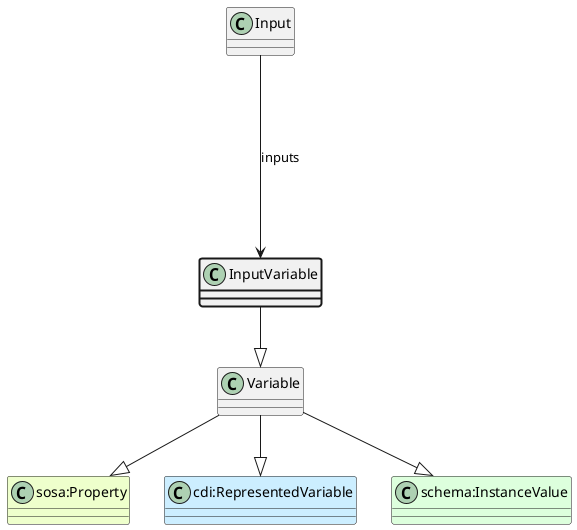

The diagram above was rendered by PlantUML. Its source (embedded in the PNG):
@startuml
class InputVariable  #line.bold
class Variable  
class "sosa:Property" #EEFFCC 
Variable --|> "sosa:Property"
class "cdi:RepresentedVariable" #CCEEFF 
Variable --|> "cdi:RepresentedVariable"
class "schema:InstanceValue" #DDFFDD 
Variable --|> "schema:InstanceValue"
InputVariable --|> Variable
class Input 
Input ----> InputVariable : inputs
@enduml